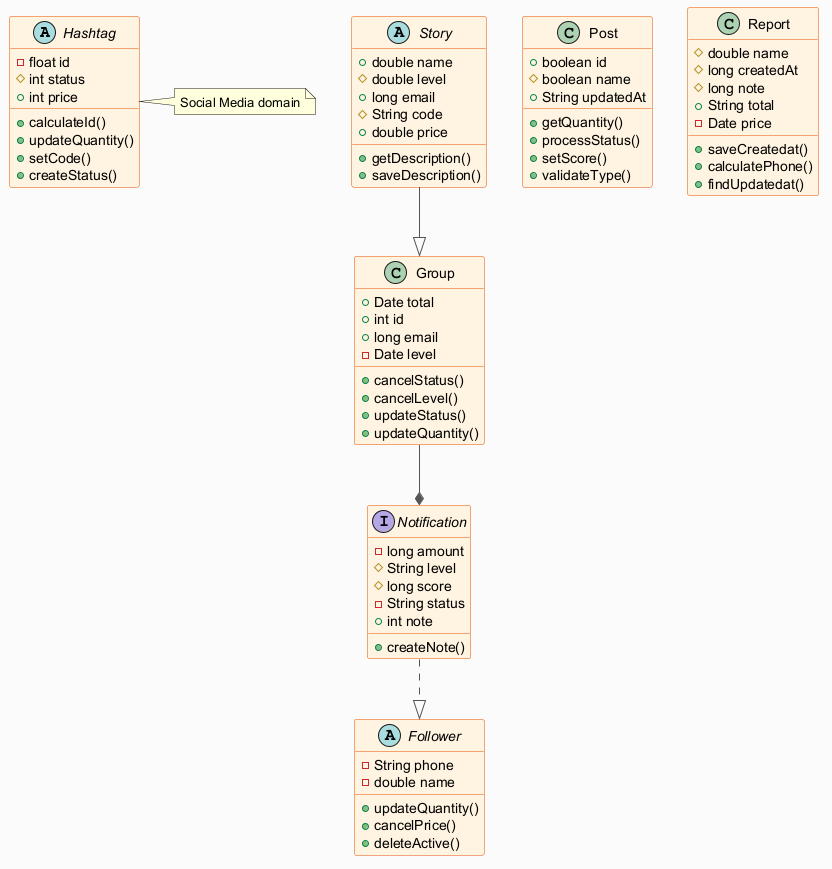

The diagram above was rendered by PlantUML. Its source (embedded in the PNG):
@startuml
skinparam backgroundColor #FAFAFA
skinparam classBackgroundColor #FFF3E0
skinparam classBorderColor #E65100
skinparam ArrowColor #555555
abstract class Hashtag {
  -float id
  #int status
  +int price
  +calculateId()
  +updateQuantity()
  +setCode()
  +createStatus()
}
abstract class Follower {
  -String phone
  -double name
  +updateQuantity()
  +cancelPrice()
  +deleteActive()
}
class Group {
  +Date total
  +int id
  +long email
  -Date level
  +cancelStatus()
  +cancelLevel()
  +updateStatus()
  +updateQuantity()
}
class Post {
  +boolean id
  #boolean name
  +String updatedAt
  +getQuantity()
  +processStatus()
  +setScore()
  +validateType()
}
abstract class Story {
  +double name
  #double level
  +long email
  #String code
  +double price
  +getDescription()
  +saveDescription()
}
interface Notification {
  -long amount
  #String level
  #long score
  -String status
  +int note
  +createNote()
}
class Report {
  #double name
  #long createdAt
  #long note
  +String total
  -Date price
  +saveCreatedat()
  +calculatePhone()
  +findUpdatedat()
}
Story --|> Group
Group --* Notification
Notification ..|> Follower
note right of Hashtag : Social Media domain
@enduml